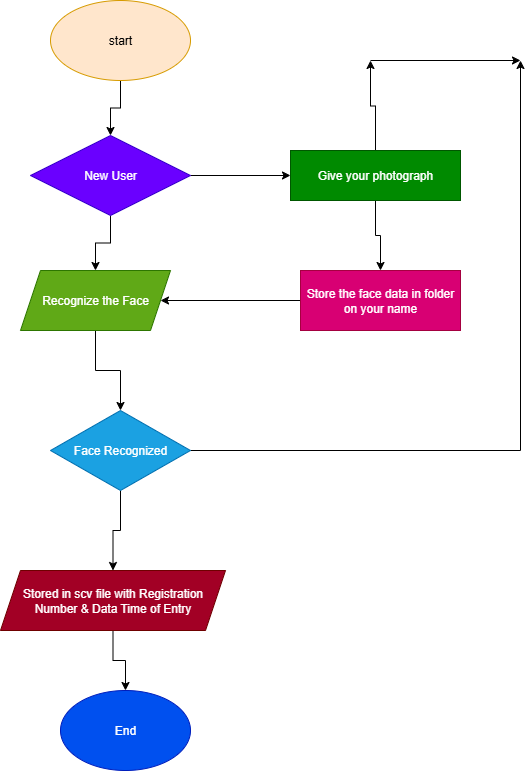

The diagram above was exported from draw.io. Its source (the exported page's mxGraphModel, read from the mxfile embedded in the PNG):
<mxGraphModel dx="1042" dy="562" grid="1" gridSize="10" guides="1" tooltips="1" connect="1" arrows="1" fold="1" page="1" pageScale="1" pageWidth="850" pageHeight="1100" math="0" shadow="0">
  <root>
    <mxCell id="0" />
    <mxCell id="1" parent="0" />
    <mxCell id="BWWtrnEi5XKWVOlJQ488-9" value="" style="edgeStyle=orthogonalEdgeStyle;rounded=0;orthogonalLoop=1;jettySize=auto;html=1;" edge="1" parent="1" source="BWWtrnEi5XKWVOlJQ488-1" target="BWWtrnEi5XKWVOlJQ488-2">
      <mxGeometry relative="1" as="geometry" />
    </mxCell>
    <mxCell id="BWWtrnEi5XKWVOlJQ488-1" value="start" style="ellipse;whiteSpace=wrap;html=1;fillColor=#ffe6cc;strokeColor=#d79b00;" vertex="1" parent="1">
      <mxGeometry x="340" y="10" width="140" height="80" as="geometry" />
    </mxCell>
    <mxCell id="BWWtrnEi5XKWVOlJQ488-10" value="" style="edgeStyle=orthogonalEdgeStyle;rounded=0;orthogonalLoop=1;jettySize=auto;html=1;" edge="1" parent="1" source="BWWtrnEi5XKWVOlJQ488-2" target="BWWtrnEi5XKWVOlJQ488-3">
      <mxGeometry relative="1" as="geometry" />
    </mxCell>
    <mxCell id="BWWtrnEi5XKWVOlJQ488-14" value="" style="edgeStyle=orthogonalEdgeStyle;rounded=0;orthogonalLoop=1;jettySize=auto;html=1;" edge="1" parent="1" source="BWWtrnEi5XKWVOlJQ488-2" target="BWWtrnEi5XKWVOlJQ488-7">
      <mxGeometry relative="1" as="geometry" />
    </mxCell>
    <mxCell id="BWWtrnEi5XKWVOlJQ488-2" value="New User" style="rhombus;whiteSpace=wrap;html=1;fillColor=#6a00ff;fontColor=#ffffff;strokeColor=#3700CC;" vertex="1" parent="1">
      <mxGeometry x="320" y="145" width="160" height="80" as="geometry" />
    </mxCell>
    <mxCell id="BWWtrnEi5XKWVOlJQ488-11" value="" style="edgeStyle=orthogonalEdgeStyle;rounded=0;orthogonalLoop=1;jettySize=auto;html=1;" edge="1" parent="1" source="BWWtrnEi5XKWVOlJQ488-3" target="BWWtrnEi5XKWVOlJQ488-4">
      <mxGeometry relative="1" as="geometry" />
    </mxCell>
    <mxCell id="BWWtrnEi5XKWVOlJQ488-3" value="Recognize the Face" style="shape=parallelogram;perimeter=parallelogramPerimeter;whiteSpace=wrap;html=1;fixedSize=1;fillColor=#60a917;fontColor=#ffffff;strokeColor=#2D7600;" vertex="1" parent="1">
      <mxGeometry x="310" y="280" width="150" height="60" as="geometry" />
    </mxCell>
    <mxCell id="BWWtrnEi5XKWVOlJQ488-12" value="" style="edgeStyle=orthogonalEdgeStyle;rounded=0;orthogonalLoop=1;jettySize=auto;html=1;" edge="1" parent="1" source="BWWtrnEi5XKWVOlJQ488-4" target="BWWtrnEi5XKWVOlJQ488-5">
      <mxGeometry relative="1" as="geometry" />
    </mxCell>
    <mxCell id="BWWtrnEi5XKWVOlJQ488-17" style="edgeStyle=orthogonalEdgeStyle;rounded=0;orthogonalLoop=1;jettySize=auto;html=1;" edge="1" parent="1" source="BWWtrnEi5XKWVOlJQ488-4">
      <mxGeometry relative="1" as="geometry">
        <mxPoint x="810" y="70" as="targetPoint" />
      </mxGeometry>
    </mxCell>
    <mxCell id="BWWtrnEi5XKWVOlJQ488-4" value="Face Recognized" style="rhombus;whiteSpace=wrap;html=1;fillColor=#1ba1e2;fontColor=#ffffff;strokeColor=#006EAF;" vertex="1" parent="1">
      <mxGeometry x="340" y="420" width="140" height="80" as="geometry" />
    </mxCell>
    <mxCell id="BWWtrnEi5XKWVOlJQ488-13" value="" style="edgeStyle=orthogonalEdgeStyle;rounded=0;orthogonalLoop=1;jettySize=auto;html=1;" edge="1" parent="1" source="BWWtrnEi5XKWVOlJQ488-5" target="BWWtrnEi5XKWVOlJQ488-6">
      <mxGeometry relative="1" as="geometry" />
    </mxCell>
    <mxCell id="BWWtrnEi5XKWVOlJQ488-5" value="Stored in scv file with Registration Number &amp;amp; Data Time of Entry" style="shape=parallelogram;perimeter=parallelogramPerimeter;whiteSpace=wrap;html=1;fixedSize=1;fillColor=#a20025;fontColor=#ffffff;strokeColor=#6F0000;" vertex="1" parent="1">
      <mxGeometry x="290" y="580" width="225" height="60" as="geometry" />
    </mxCell>
    <mxCell id="BWWtrnEi5XKWVOlJQ488-6" value="End" style="ellipse;whiteSpace=wrap;html=1;fillColor=#0050ef;fontColor=#ffffff;strokeColor=#001DBC;" vertex="1" parent="1">
      <mxGeometry x="350" y="700" width="130" height="80" as="geometry" />
    </mxCell>
    <mxCell id="BWWtrnEi5XKWVOlJQ488-18" style="edgeStyle=orthogonalEdgeStyle;rounded=0;orthogonalLoop=1;jettySize=auto;html=1;" edge="1" parent="1" source="BWWtrnEi5XKWVOlJQ488-7">
      <mxGeometry relative="1" as="geometry">
        <mxPoint x="660" y="70" as="targetPoint" />
      </mxGeometry>
    </mxCell>
    <mxCell id="BWWtrnEi5XKWVOlJQ488-20" style="edgeStyle=orthogonalEdgeStyle;rounded=0;orthogonalLoop=1;jettySize=auto;html=1;exitX=0.5;exitY=1;exitDx=0;exitDy=0;entryX=0.5;entryY=0;entryDx=0;entryDy=0;" edge="1" parent="1" source="BWWtrnEi5XKWVOlJQ488-7" target="BWWtrnEi5XKWVOlJQ488-8">
      <mxGeometry relative="1" as="geometry">
        <mxPoint x="665" y="230" as="targetPoint" />
      </mxGeometry>
    </mxCell>
    <mxCell id="BWWtrnEi5XKWVOlJQ488-7" value="Give your photograph" style="rounded=0;whiteSpace=wrap;html=1;fillColor=#008a00;fontColor=#ffffff;strokeColor=#005700;" vertex="1" parent="1">
      <mxGeometry x="580" y="160" width="170" height="50" as="geometry" />
    </mxCell>
    <mxCell id="BWWtrnEi5XKWVOlJQ488-16" value="" style="edgeStyle=orthogonalEdgeStyle;rounded=0;orthogonalLoop=1;jettySize=auto;html=1;" edge="1" parent="1" source="BWWtrnEi5XKWVOlJQ488-8" target="BWWtrnEi5XKWVOlJQ488-3">
      <mxGeometry relative="1" as="geometry" />
    </mxCell>
    <mxCell id="BWWtrnEi5XKWVOlJQ488-8" value="Store the face data in folder on your name" style="rounded=0;whiteSpace=wrap;html=1;fillColor=#d80073;fontColor=#ffffff;strokeColor=#A50040;" vertex="1" parent="1">
      <mxGeometry x="590" y="280" width="160" height="60" as="geometry" />
    </mxCell>
    <mxCell id="BWWtrnEi5XKWVOlJQ488-19" value="" style="endArrow=classic;html=1;rounded=0;" edge="1" parent="1">
      <mxGeometry width="50" height="50" relative="1" as="geometry">
        <mxPoint x="660" y="70" as="sourcePoint" />
        <mxPoint x="810" y="70" as="targetPoint" />
      </mxGeometry>
    </mxCell>
  </root>
</mxGraphModel>